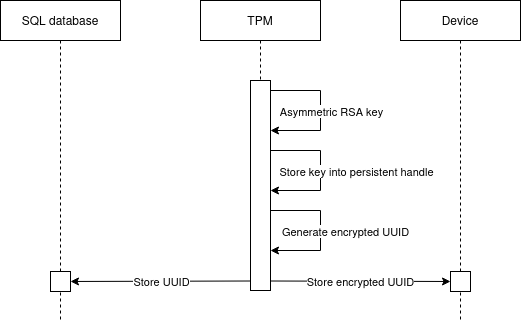

The diagram above was exported from draw.io. Its source (the exported page's mxGraphModel, read from the mxfile embedded in the PNG):
<mxGraphModel dx="1434" dy="790" grid="1" gridSize="10" guides="1" tooltips="1" connect="1" arrows="1" fold="1" page="1" pageScale="1" pageWidth="1200" pageHeight="1600" math="0" shadow="0">
  <root>
    <mxCell id="0" />
    <mxCell id="1" parent="0" />
    <mxCell id="gpQYCaMETO3fPtJG-zC0-1" value="&lt;div&gt;TPM&lt;/div&gt;" style="shape=umlLifeline;perimeter=lifelinePerimeter;whiteSpace=wrap;html=1;container=0;dropTarget=0;collapsible=0;recursiveResize=0;outlineConnect=0;portConstraint=eastwest;newEdgeStyle={&quot;edgeStyle&quot;:&quot;elbowEdgeStyle&quot;,&quot;elbow&quot;:&quot;vertical&quot;,&quot;curved&quot;:0,&quot;rounded&quot;:0};" vertex="1" parent="1">
      <mxGeometry x="200" width="120" height="180" as="geometry" />
    </mxCell>
    <mxCell id="gpQYCaMETO3fPtJG-zC0-2" value="" style="endArrow=classic;html=1;rounded=0;" edge="1" parent="1">
      <mxGeometry relative="1" as="geometry">
        <mxPoint x="270" y="90" as="sourcePoint" />
        <mxPoint x="270" y="130" as="targetPoint" />
        <Array as="points">
          <mxPoint x="320" y="90" />
          <mxPoint x="320" y="130" />
        </Array>
      </mxGeometry>
    </mxCell>
    <mxCell id="gpQYCaMETO3fPtJG-zC0-3" value="Asymmetric RSA key" style="edgeLabel;resizable=0;html=1;align=center;verticalAlign=middle;" connectable="0" vertex="1" parent="gpQYCaMETO3fPtJG-zC0-2">
      <mxGeometry relative="1" as="geometry">
        <mxPoint x="10" as="offset" />
      </mxGeometry>
    </mxCell>
    <mxCell id="gpQYCaMETO3fPtJG-zC0-4" value="" style="rounded=0;whiteSpace=wrap;html=1;" vertex="1" parent="1">
      <mxGeometry x="250" y="80" width="20" height="210" as="geometry" />
    </mxCell>
    <mxCell id="gpQYCaMETO3fPtJG-zC0-5" value="Device" style="shape=umlLifeline;perimeter=lifelinePerimeter;whiteSpace=wrap;html=1;container=0;dropTarget=0;collapsible=0;recursiveResize=0;outlineConnect=0;portConstraint=eastwest;newEdgeStyle={&quot;edgeStyle&quot;:&quot;elbowEdgeStyle&quot;,&quot;elbow&quot;:&quot;vertical&quot;,&quot;curved&quot;:0,&quot;rounded&quot;:0};" vertex="1" parent="1">
      <mxGeometry x="400" width="120" height="320" as="geometry" />
    </mxCell>
    <mxCell id="gpQYCaMETO3fPtJG-zC0-6" value="SQL database" style="shape=umlLifeline;perimeter=lifelinePerimeter;whiteSpace=wrap;html=1;container=0;dropTarget=0;collapsible=0;recursiveResize=0;outlineConnect=0;portConstraint=eastwest;newEdgeStyle={&quot;edgeStyle&quot;:&quot;elbowEdgeStyle&quot;,&quot;elbow&quot;:&quot;vertical&quot;,&quot;curved&quot;:0,&quot;rounded&quot;:0};" vertex="1" parent="1">
      <mxGeometry width="120" height="320" as="geometry" />
    </mxCell>
    <mxCell id="gpQYCaMETO3fPtJG-zC0-9" value="" style="endArrow=classic;html=1;rounded=0;entryX=0;entryY=0.5;entryDx=0;entryDy=0;" edge="1" parent="1" target="gpQYCaMETO3fPtJG-zC0-14">
      <mxGeometry relative="1" as="geometry">
        <mxPoint x="270" y="280.5" as="sourcePoint" />
        <mxPoint x="440" y="281" as="targetPoint" />
      </mxGeometry>
    </mxCell>
    <mxCell id="gpQYCaMETO3fPtJG-zC0-10" value="Store encrypted UUID" style="edgeLabel;resizable=0;html=1;align=center;verticalAlign=middle;" connectable="0" vertex="1" parent="gpQYCaMETO3fPtJG-zC0-9">
      <mxGeometry relative="1" as="geometry" />
    </mxCell>
    <mxCell id="gpQYCaMETO3fPtJG-zC0-12" value="" style="endArrow=classic;html=1;rounded=0;" edge="1" parent="1" source="gpQYCaMETO3fPtJG-zC0-15">
      <mxGeometry relative="1" as="geometry">
        <mxPoint x="250" y="280.5" as="sourcePoint" />
        <mxPoint x="59.5" y="281" as="targetPoint" />
      </mxGeometry>
    </mxCell>
    <mxCell id="gpQYCaMETO3fPtJG-zC0-14" value="" style="rounded=0;whiteSpace=wrap;html=1;" vertex="1" parent="1">
      <mxGeometry x="450" y="271" width="20" height="20" as="geometry" />
    </mxCell>
    <mxCell id="gpQYCaMETO3fPtJG-zC0-16" value="" style="endArrow=classic;html=1;rounded=0;" edge="1" parent="1" target="gpQYCaMETO3fPtJG-zC0-15">
      <mxGeometry relative="1" as="geometry">
        <mxPoint x="250" y="280.5" as="sourcePoint" />
        <mxPoint x="60" y="281" as="targetPoint" />
      </mxGeometry>
    </mxCell>
    <mxCell id="gpQYCaMETO3fPtJG-zC0-17" value="&lt;div&gt;Store UUID&lt;/div&gt;" style="edgeLabel;resizable=0;html=1;align=center;verticalAlign=middle;" connectable="0" vertex="1" parent="gpQYCaMETO3fPtJG-zC0-16">
      <mxGeometry relative="1" as="geometry" />
    </mxCell>
    <mxCell id="gpQYCaMETO3fPtJG-zC0-15" value="" style="rounded=0;whiteSpace=wrap;html=1;" vertex="1" parent="1">
      <mxGeometry x="50" y="271" width="20" height="20" as="geometry" />
    </mxCell>
    <mxCell id="gpQYCaMETO3fPtJG-zC0-18" value="" style="endArrow=classic;html=1;rounded=0;" edge="1" parent="1">
      <mxGeometry relative="1" as="geometry">
        <mxPoint x="270" y="150" as="sourcePoint" />
        <mxPoint x="270" y="190" as="targetPoint" />
        <Array as="points">
          <mxPoint x="320" y="150" />
          <mxPoint x="320" y="190" />
        </Array>
      </mxGeometry>
    </mxCell>
    <mxCell id="gpQYCaMETO3fPtJG-zC0-19" value="Store key into persistent handle" style="edgeLabel;resizable=0;html=1;align=center;verticalAlign=middle;" connectable="0" vertex="1" parent="gpQYCaMETO3fPtJG-zC0-18">
      <mxGeometry relative="1" as="geometry">
        <mxPoint x="35" as="offset" />
      </mxGeometry>
    </mxCell>
    <mxCell id="gpQYCaMETO3fPtJG-zC0-20" value="" style="endArrow=classic;html=1;rounded=0;" edge="1" parent="1">
      <mxGeometry relative="1" as="geometry">
        <mxPoint x="270" y="210" as="sourcePoint" />
        <mxPoint x="270" y="250" as="targetPoint" />
        <Array as="points">
          <mxPoint x="320" y="210" />
          <mxPoint x="320" y="250" />
        </Array>
      </mxGeometry>
    </mxCell>
    <mxCell id="gpQYCaMETO3fPtJG-zC0-21" value="Generate encrypted UUID" style="edgeLabel;resizable=0;html=1;align=center;verticalAlign=middle;" connectable="0" vertex="1" parent="gpQYCaMETO3fPtJG-zC0-20">
      <mxGeometry relative="1" as="geometry">
        <mxPoint x="24" as="offset" />
      </mxGeometry>
    </mxCell>
  </root>
</mxGraphModel>